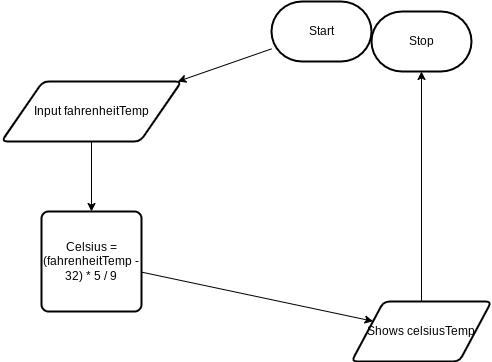

The diagram above was exported from draw.io. Its source (the exported page's mxGraphModel, read from the mxfile embedded in the PNG):
<mxGraphModel dx="1086" dy="658" grid="1" gridSize="10" guides="1" tooltips="1" connect="1" arrows="1" fold="1" page="1" pageScale="1" pageWidth="850" pageHeight="1100" math="0" shadow="0">
  <root>
    <mxCell id="0" />
    <mxCell id="1" parent="0" />
    <mxCell id="5" style="edgeStyle=none;html=1;" edge="1" parent="1" source="2" target="4">
      <mxGeometry relative="1" as="geometry" />
    </mxCell>
    <mxCell id="2" value="Start" style="strokeWidth=2;html=1;shape=mxgraph.flowchart.terminator;whiteSpace=wrap;" parent="1" vertex="1">
      <mxGeometry x="290" y="90" width="100" height="60" as="geometry" />
    </mxCell>
    <mxCell id="3" value="Stop" style="strokeWidth=2;html=1;shape=mxgraph.flowchart.terminator;whiteSpace=wrap;" parent="1" vertex="1">
      <mxGeometry x="390" y="100" width="100" height="60" as="geometry" />
    </mxCell>
    <mxCell id="7" style="edgeStyle=none;html=1;" edge="1" parent="1" source="4" target="6">
      <mxGeometry relative="1" as="geometry" />
    </mxCell>
    <mxCell id="4" value="Input fahrenheitTemp" style="shape=parallelogram;html=1;strokeWidth=2;perimeter=parallelogramPerimeter;whiteSpace=wrap;rounded=1;arcSize=12;size=0.23;" vertex="1" parent="1">
      <mxGeometry x="20" y="170" width="180" height="60" as="geometry" />
    </mxCell>
    <mxCell id="9" style="edgeStyle=none;html=1;" edge="1" parent="1" source="6" target="8">
      <mxGeometry relative="1" as="geometry" />
    </mxCell>
    <mxCell id="6" value="Celsius = (fahrenheitTemp - 32) * 5 / 9" style="rounded=1;whiteSpace=wrap;html=1;absoluteArcSize=1;arcSize=14;strokeWidth=2;" vertex="1" parent="1">
      <mxGeometry x="60" y="300" width="100" height="100" as="geometry" />
    </mxCell>
    <mxCell id="10" style="edgeStyle=none;html=1;" edge="1" parent="1" source="8" target="3">
      <mxGeometry relative="1" as="geometry" />
    </mxCell>
    <mxCell id="8" value="Shows celsiusTemp" style="shape=parallelogram;html=1;strokeWidth=2;perimeter=parallelogramPerimeter;whiteSpace=wrap;rounded=1;arcSize=12;size=0.23;" vertex="1" parent="1">
      <mxGeometry x="370" y="390" width="140" height="60" as="geometry" />
    </mxCell>
  </root>
</mxGraphModel>